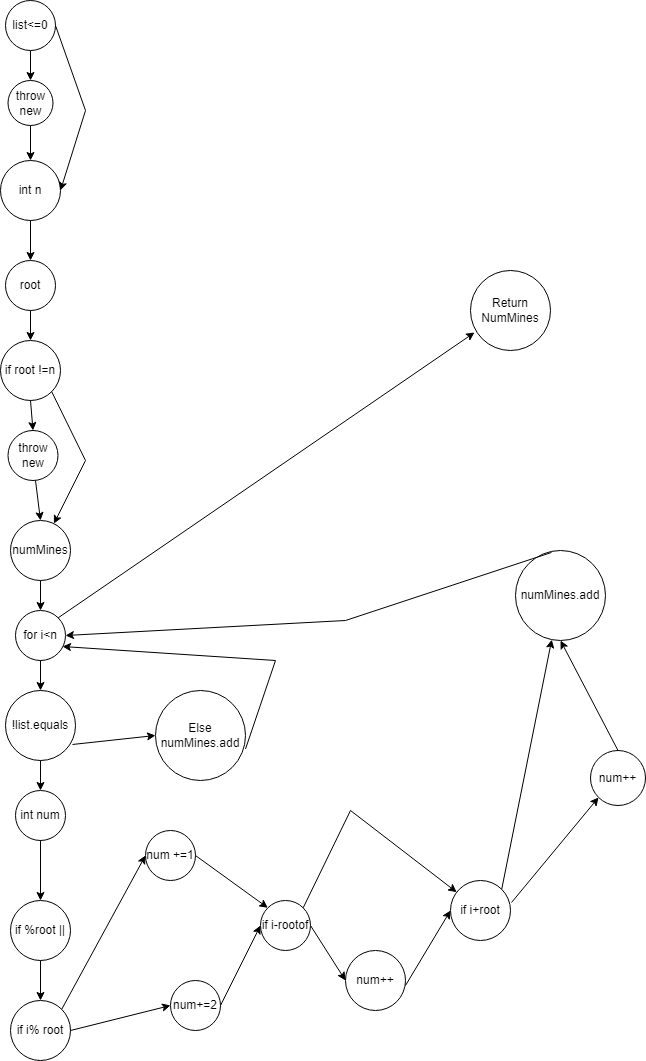

The diagram above was exported from draw.io. Its source (the exported page's mxGraphModel, read from the mxfile embedded in the PNG):
<mxGraphModel dx="1422" dy="705" grid="1" gridSize="10" guides="1" tooltips="1" connect="1" arrows="1" fold="1" page="1" pageScale="1" pageWidth="827" pageHeight="1169" math="0" shadow="0">
  <root>
    <mxCell id="0" />
    <mxCell id="1" parent="0" />
    <mxCell id="75wr2aA5XkDzR5RwK9X8-59" value="list&amp;lt;=0" style="ellipse;whiteSpace=wrap;html=1;aspect=fixed;" vertex="1" parent="1">
      <mxGeometry x="105" y="60" width="50" height="50" as="geometry" />
    </mxCell>
    <mxCell id="75wr2aA5XkDzR5RwK9X8-60" value="" style="endArrow=classic;html=1;rounded=0;exitX=0.5;exitY=1;exitDx=0;exitDy=0;" edge="1" parent="1" source="75wr2aA5XkDzR5RwK9X8-59" target="75wr2aA5XkDzR5RwK9X8-61">
      <mxGeometry width="50" height="50" relative="1" as="geometry">
        <mxPoint x="115" y="150" as="sourcePoint" />
        <mxPoint x="130" y="150" as="targetPoint" />
      </mxGeometry>
    </mxCell>
    <mxCell id="75wr2aA5XkDzR5RwK9X8-61" value="throw new" style="ellipse;whiteSpace=wrap;html=1;aspect=fixed;" vertex="1" parent="1">
      <mxGeometry x="107.5" y="140" width="45" height="45" as="geometry" />
    </mxCell>
    <mxCell id="75wr2aA5XkDzR5RwK9X8-62" value="int n" style="ellipse;whiteSpace=wrap;html=1;aspect=fixed;" vertex="1" parent="1">
      <mxGeometry x="100" y="220" width="60" height="60" as="geometry" />
    </mxCell>
    <mxCell id="75wr2aA5XkDzR5RwK9X8-63" value="" style="endArrow=classic;html=1;rounded=0;exitX=0.5;exitY=1;exitDx=0;exitDy=0;entryX=0.5;entryY=0;entryDx=0;entryDy=0;" edge="1" parent="1" source="75wr2aA5XkDzR5RwK9X8-61" target="75wr2aA5XkDzR5RwK9X8-62">
      <mxGeometry width="50" height="50" relative="1" as="geometry">
        <mxPoint x="115" y="230" as="sourcePoint" />
        <mxPoint x="165" y="180" as="targetPoint" />
      </mxGeometry>
    </mxCell>
    <mxCell id="75wr2aA5XkDzR5RwK9X8-64" value="" style="endArrow=classic;html=1;rounded=0;exitX=1;exitY=0.5;exitDx=0;exitDy=0;entryX=1;entryY=0.5;entryDx=0;entryDy=0;" edge="1" parent="1" source="75wr2aA5XkDzR5RwK9X8-59" target="75wr2aA5XkDzR5RwK9X8-62">
      <mxGeometry width="50" height="50" relative="1" as="geometry">
        <mxPoint x="205" y="200" as="sourcePoint" />
        <mxPoint x="255" y="150" as="targetPoint" />
        <Array as="points">
          <mxPoint x="185" y="170" />
        </Array>
      </mxGeometry>
    </mxCell>
    <mxCell id="75wr2aA5XkDzR5RwK9X8-65" value="root" style="ellipse;whiteSpace=wrap;html=1;aspect=fixed;" vertex="1" parent="1">
      <mxGeometry x="105" y="320" width="50" height="50" as="geometry" />
    </mxCell>
    <mxCell id="75wr2aA5XkDzR5RwK9X8-66" value="" style="endArrow=classic;html=1;rounded=0;exitX=0.5;exitY=1;exitDx=0;exitDy=0;entryX=0.5;entryY=0;entryDx=0;entryDy=0;" edge="1" parent="1" source="75wr2aA5XkDzR5RwK9X8-62" target="75wr2aA5XkDzR5RwK9X8-65">
      <mxGeometry width="50" height="50" relative="1" as="geometry">
        <mxPoint x="375" y="460" as="sourcePoint" />
        <mxPoint x="425" y="410" as="targetPoint" />
      </mxGeometry>
    </mxCell>
    <mxCell id="75wr2aA5XkDzR5RwK9X8-67" value="if root !=n" style="ellipse;whiteSpace=wrap;html=1;aspect=fixed;" vertex="1" parent="1">
      <mxGeometry x="100" y="400" width="60" height="60" as="geometry" />
    </mxCell>
    <mxCell id="75wr2aA5XkDzR5RwK9X8-68" value="" style="endArrow=classic;html=1;rounded=0;exitX=0.5;exitY=1;exitDx=0;exitDy=0;entryX=0.5;entryY=0;entryDx=0;entryDy=0;" edge="1" parent="1" source="75wr2aA5XkDzR5RwK9X8-65" target="75wr2aA5XkDzR5RwK9X8-67">
      <mxGeometry width="50" height="50" relative="1" as="geometry">
        <mxPoint x="245" y="460" as="sourcePoint" />
        <mxPoint x="295" y="410" as="targetPoint" />
      </mxGeometry>
    </mxCell>
    <mxCell id="75wr2aA5XkDzR5RwK9X8-69" value="throw new" style="ellipse;whiteSpace=wrap;html=1;aspect=fixed;" vertex="1" parent="1">
      <mxGeometry x="107.5" y="490" width="50" height="50" as="geometry" />
    </mxCell>
    <mxCell id="75wr2aA5XkDzR5RwK9X8-70" value="" style="endArrow=classic;html=1;rounded=0;exitX=0.5;exitY=1;exitDx=0;exitDy=0;entryX=0.5;entryY=0;entryDx=0;entryDy=0;" edge="1" parent="1" source="75wr2aA5XkDzR5RwK9X8-67" target="75wr2aA5XkDzR5RwK9X8-69">
      <mxGeometry width="50" height="50" relative="1" as="geometry">
        <mxPoint x="245" y="460" as="sourcePoint" />
        <mxPoint x="295" y="410" as="targetPoint" />
      </mxGeometry>
    </mxCell>
    <mxCell id="75wr2aA5XkDzR5RwK9X8-71" value="" style="endArrow=classic;html=1;rounded=0;exitX=1;exitY=1;exitDx=0;exitDy=0;" edge="1" parent="1" source="75wr2aA5XkDzR5RwK9X8-67" target="75wr2aA5XkDzR5RwK9X8-72">
      <mxGeometry width="50" height="50" relative="1" as="geometry">
        <mxPoint x="245" y="460" as="sourcePoint" />
        <mxPoint x="135" y="600" as="targetPoint" />
        <Array as="points">
          <mxPoint x="185" y="520" />
        </Array>
      </mxGeometry>
    </mxCell>
    <mxCell id="75wr2aA5XkDzR5RwK9X8-72" value="numMines" style="ellipse;whiteSpace=wrap;html=1;aspect=fixed;" vertex="1" parent="1">
      <mxGeometry x="110" y="580" width="60" height="60" as="geometry" />
    </mxCell>
    <mxCell id="75wr2aA5XkDzR5RwK9X8-73" value="" style="endArrow=classic;html=1;rounded=0;entryX=0.5;entryY=0;entryDx=0;entryDy=0;" edge="1" parent="1" target="75wr2aA5XkDzR5RwK9X8-72">
      <mxGeometry width="50" height="50" relative="1" as="geometry">
        <mxPoint x="135" y="540" as="sourcePoint" />
        <mxPoint x="295" y="400" as="targetPoint" />
      </mxGeometry>
    </mxCell>
    <mxCell id="75wr2aA5XkDzR5RwK9X8-74" value="for i&amp;lt;n" style="ellipse;whiteSpace=wrap;html=1;aspect=fixed;" vertex="1" parent="1">
      <mxGeometry x="115" y="670" width="50" height="50" as="geometry" />
    </mxCell>
    <mxCell id="75wr2aA5XkDzR5RwK9X8-75" value="" style="endArrow=classic;html=1;rounded=0;exitX=0.5;exitY=1;exitDx=0;exitDy=0;entryX=0.5;entryY=0;entryDx=0;entryDy=0;" edge="1" parent="1" source="75wr2aA5XkDzR5RwK9X8-72" target="75wr2aA5XkDzR5RwK9X8-74">
      <mxGeometry width="50" height="50" relative="1" as="geometry">
        <mxPoint x="245" y="640" as="sourcePoint" />
        <mxPoint x="295" y="590" as="targetPoint" />
      </mxGeometry>
    </mxCell>
    <mxCell id="75wr2aA5XkDzR5RwK9X8-76" value="!list.equals" style="ellipse;whiteSpace=wrap;html=1;aspect=fixed;" vertex="1" parent="1">
      <mxGeometry x="105" y="750" width="70" height="70" as="geometry" />
    </mxCell>
    <mxCell id="75wr2aA5XkDzR5RwK9X8-77" value="" style="endArrow=classic;html=1;rounded=0;exitX=0.5;exitY=1;exitDx=0;exitDy=0;entryX=0.5;entryY=0;entryDx=0;entryDy=0;" edge="1" parent="1" source="75wr2aA5XkDzR5RwK9X8-74" target="75wr2aA5XkDzR5RwK9X8-76">
      <mxGeometry width="50" height="50" relative="1" as="geometry">
        <mxPoint x="135" y="720" as="sourcePoint" />
        <mxPoint x="295" y="590" as="targetPoint" />
      </mxGeometry>
    </mxCell>
    <mxCell id="75wr2aA5XkDzR5RwK9X8-78" value="int num" style="ellipse;whiteSpace=wrap;html=1;aspect=fixed;" vertex="1" parent="1">
      <mxGeometry x="115" y="850" width="50" height="50" as="geometry" />
    </mxCell>
    <mxCell id="75wr2aA5XkDzR5RwK9X8-79" value="" style="endArrow=classic;html=1;rounded=0;exitX=0.5;exitY=1;exitDx=0;exitDy=0;entryX=0.5;entryY=0;entryDx=0;entryDy=0;" edge="1" parent="1" source="75wr2aA5XkDzR5RwK9X8-76" target="75wr2aA5XkDzR5RwK9X8-78">
      <mxGeometry width="50" height="50" relative="1" as="geometry">
        <mxPoint x="245" y="840" as="sourcePoint" />
        <mxPoint x="295" y="790" as="targetPoint" />
      </mxGeometry>
    </mxCell>
    <mxCell id="75wr2aA5XkDzR5RwK9X8-80" value="if %root ||" style="ellipse;whiteSpace=wrap;html=1;aspect=fixed;" vertex="1" parent="1">
      <mxGeometry x="110" y="960" width="60" height="60" as="geometry" />
    </mxCell>
    <mxCell id="75wr2aA5XkDzR5RwK9X8-81" value="" style="endArrow=classic;html=1;rounded=0;exitX=0.5;exitY=1;exitDx=0;exitDy=0;entryX=0.5;entryY=0;entryDx=0;entryDy=0;" edge="1" parent="1" source="75wr2aA5XkDzR5RwK9X8-78" target="75wr2aA5XkDzR5RwK9X8-80">
      <mxGeometry width="50" height="50" relative="1" as="geometry">
        <mxPoint x="245" y="840" as="sourcePoint" />
        <mxPoint x="295" y="790" as="targetPoint" />
      </mxGeometry>
    </mxCell>
    <mxCell id="75wr2aA5XkDzR5RwK9X8-82" value="if i% root" style="ellipse;whiteSpace=wrap;html=1;aspect=fixed;" vertex="1" parent="1">
      <mxGeometry x="110" y="1060" width="60" height="60" as="geometry" />
    </mxCell>
    <mxCell id="75wr2aA5XkDzR5RwK9X8-83" value="" style="endArrow=classic;html=1;rounded=0;exitX=0.5;exitY=1;exitDx=0;exitDy=0;entryX=0.5;entryY=0;entryDx=0;entryDy=0;" edge="1" parent="1" source="75wr2aA5XkDzR5RwK9X8-80" target="75wr2aA5XkDzR5RwK9X8-82">
      <mxGeometry width="50" height="50" relative="1" as="geometry">
        <mxPoint x="245" y="840" as="sourcePoint" />
        <mxPoint x="295" y="790" as="targetPoint" />
      </mxGeometry>
    </mxCell>
    <mxCell id="75wr2aA5XkDzR5RwK9X8-84" value="num+=2" style="ellipse;whiteSpace=wrap;html=1;aspect=fixed;" vertex="1" parent="1">
      <mxGeometry x="270" y="1040" width="50" height="50" as="geometry" />
    </mxCell>
    <mxCell id="75wr2aA5XkDzR5RwK9X8-85" value="" style="endArrow=classic;html=1;rounded=0;exitX=1;exitY=0.5;exitDx=0;exitDy=0;entryX=0;entryY=0.5;entryDx=0;entryDy=0;" edge="1" parent="1" source="75wr2aA5XkDzR5RwK9X8-82" target="75wr2aA5XkDzR5RwK9X8-84">
      <mxGeometry width="50" height="50" relative="1" as="geometry">
        <mxPoint x="245" y="940" as="sourcePoint" />
        <mxPoint x="295" y="890" as="targetPoint" />
      </mxGeometry>
    </mxCell>
    <mxCell id="75wr2aA5XkDzR5RwK9X8-86" value="" style="endArrow=classic;html=1;rounded=0;exitX=1;exitY=0.5;exitDx=0;exitDy=0;entryX=0;entryY=0.5;entryDx=0;entryDy=0;" edge="1" parent="1" source="75wr2aA5XkDzR5RwK9X8-84" target="75wr2aA5XkDzR5RwK9X8-87">
      <mxGeometry width="50" height="50" relative="1" as="geometry">
        <mxPoint x="245" y="940" as="sourcePoint" />
        <mxPoint x="315" y="1070" as="targetPoint" />
      </mxGeometry>
    </mxCell>
    <mxCell id="75wr2aA5XkDzR5RwK9X8-87" value="if i-rootof" style="ellipse;whiteSpace=wrap;html=1;aspect=fixed;" vertex="1" parent="1">
      <mxGeometry x="360" y="960" width="50" height="50" as="geometry" />
    </mxCell>
    <mxCell id="75wr2aA5XkDzR5RwK9X8-88" value="num +=1" style="ellipse;whiteSpace=wrap;html=1;aspect=fixed;" vertex="1" parent="1">
      <mxGeometry x="245" y="890" width="50" height="50" as="geometry" />
    </mxCell>
    <mxCell id="75wr2aA5XkDzR5RwK9X8-89" value="" style="endArrow=classic;html=1;rounded=0;exitX=1;exitY=0;exitDx=0;exitDy=0;entryX=0;entryY=0.5;entryDx=0;entryDy=0;" edge="1" parent="1" source="75wr2aA5XkDzR5RwK9X8-82" target="75wr2aA5XkDzR5RwK9X8-88">
      <mxGeometry width="50" height="50" relative="1" as="geometry">
        <mxPoint x="245" y="940" as="sourcePoint" />
        <mxPoint x="295" y="890" as="targetPoint" />
      </mxGeometry>
    </mxCell>
    <mxCell id="75wr2aA5XkDzR5RwK9X8-90" value="" style="endArrow=classic;html=1;rounded=0;exitX=1;exitY=0.5;exitDx=0;exitDy=0;entryX=0;entryY=0;entryDx=0;entryDy=0;" edge="1" parent="1" source="75wr2aA5XkDzR5RwK9X8-88" target="75wr2aA5XkDzR5RwK9X8-87">
      <mxGeometry width="50" height="50" relative="1" as="geometry">
        <mxPoint x="245" y="940" as="sourcePoint" />
        <mxPoint x="295" y="890" as="targetPoint" />
      </mxGeometry>
    </mxCell>
    <mxCell id="75wr2aA5XkDzR5RwK9X8-91" value="num++" style="ellipse;whiteSpace=wrap;html=1;aspect=fixed;" vertex="1" parent="1">
      <mxGeometry x="445" y="1010" width="60" height="60" as="geometry" />
    </mxCell>
    <mxCell id="75wr2aA5XkDzR5RwK9X8-92" value="" style="endArrow=classic;html=1;rounded=0;exitX=1;exitY=0.5;exitDx=0;exitDy=0;entryX=0;entryY=0.5;entryDx=0;entryDy=0;" edge="1" parent="1" source="75wr2aA5XkDzR5RwK9X8-87" target="75wr2aA5XkDzR5RwK9X8-91">
      <mxGeometry width="50" height="50" relative="1" as="geometry">
        <mxPoint x="245" y="930" as="sourcePoint" />
        <mxPoint x="295" y="880" as="targetPoint" />
      </mxGeometry>
    </mxCell>
    <mxCell id="75wr2aA5XkDzR5RwK9X8-93" value="" style="endArrow=classic;html=1;rounded=0;exitX=1;exitY=0;exitDx=0;exitDy=0;" edge="1" parent="1" source="75wr2aA5XkDzR5RwK9X8-87" target="75wr2aA5XkDzR5RwK9X8-95">
      <mxGeometry width="50" height="50" relative="1" as="geometry">
        <mxPoint x="245" y="930" as="sourcePoint" />
        <mxPoint x="545" y="1040" as="targetPoint" />
        <Array as="points">
          <mxPoint x="450" y="870" />
        </Array>
      </mxGeometry>
    </mxCell>
    <mxCell id="75wr2aA5XkDzR5RwK9X8-94" value="" style="endArrow=classic;html=1;rounded=0;entryX=0;entryY=0.5;entryDx=0;entryDy=0;" edge="1" parent="1" target="75wr2aA5XkDzR5RwK9X8-95">
      <mxGeometry width="50" height="50" relative="1" as="geometry">
        <mxPoint x="505" y="1045" as="sourcePoint" />
        <mxPoint x="545" y="1040" as="targetPoint" />
      </mxGeometry>
    </mxCell>
    <mxCell id="75wr2aA5XkDzR5RwK9X8-95" value="if i+root" style="ellipse;whiteSpace=wrap;html=1;aspect=fixed;" vertex="1" parent="1">
      <mxGeometry x="550" y="940" width="60" height="60" as="geometry" />
    </mxCell>
    <mxCell id="75wr2aA5XkDzR5RwK9X8-96" value="num++" style="ellipse;whiteSpace=wrap;html=1;aspect=fixed;" vertex="1" parent="1">
      <mxGeometry x="690" y="810" width="55" height="55" as="geometry" />
    </mxCell>
    <mxCell id="75wr2aA5XkDzR5RwK9X8-97" value="" style="endArrow=classic;html=1;rounded=0;exitX=1.017;exitY=0.367;exitDx=0;exitDy=0;exitPerimeter=0;entryX=0;entryY=1;entryDx=0;entryDy=0;" edge="1" parent="1" source="75wr2aA5XkDzR5RwK9X8-95" target="75wr2aA5XkDzR5RwK9X8-96">
      <mxGeometry width="50" height="50" relative="1" as="geometry">
        <mxPoint x="245" y="930" as="sourcePoint" />
        <mxPoint x="295" y="880" as="targetPoint" />
      </mxGeometry>
    </mxCell>
    <mxCell id="75wr2aA5XkDzR5RwK9X8-98" value="" style="endArrow=classic;html=1;rounded=0;exitX=1;exitY=0;exitDx=0;exitDy=0;" edge="1" parent="1" source="75wr2aA5XkDzR5RwK9X8-95" target="75wr2aA5XkDzR5RwK9X8-99">
      <mxGeometry width="50" height="50" relative="1" as="geometry">
        <mxPoint x="245" y="930" as="sourcePoint" />
        <mxPoint x="695" y="870" as="targetPoint" />
      </mxGeometry>
    </mxCell>
    <mxCell id="75wr2aA5XkDzR5RwK9X8-99" value="numMines.add" style="ellipse;whiteSpace=wrap;html=1;aspect=fixed;" vertex="1" parent="1">
      <mxGeometry x="615" y="610" width="90" height="90" as="geometry" />
    </mxCell>
    <mxCell id="75wr2aA5XkDzR5RwK9X8-100" value="" style="endArrow=classic;html=1;rounded=0;exitX=0.5;exitY=0;exitDx=0;exitDy=0;entryX=0.5;entryY=1;entryDx=0;entryDy=0;" edge="1" parent="1" source="75wr2aA5XkDzR5RwK9X8-96" target="75wr2aA5XkDzR5RwK9X8-99">
      <mxGeometry width="50" height="50" relative="1" as="geometry">
        <mxPoint x="245" y="930" as="sourcePoint" />
        <mxPoint x="295" y="880" as="targetPoint" />
      </mxGeometry>
    </mxCell>
    <mxCell id="75wr2aA5XkDzR5RwK9X8-101" value="Else numMines.add" style="ellipse;whiteSpace=wrap;html=1;aspect=fixed;" vertex="1" parent="1">
      <mxGeometry x="255" y="750" width="90" height="90" as="geometry" />
    </mxCell>
    <mxCell id="75wr2aA5XkDzR5RwK9X8-102" value="" style="endArrow=classic;html=1;rounded=0;exitX=0.957;exitY=0.771;exitDx=0;exitDy=0;exitPerimeter=0;entryX=0;entryY=0.5;entryDx=0;entryDy=0;" edge="1" parent="1" source="75wr2aA5XkDzR5RwK9X8-76" target="75wr2aA5XkDzR5RwK9X8-101">
      <mxGeometry width="50" height="50" relative="1" as="geometry">
        <mxPoint x="245" y="930" as="sourcePoint" />
        <mxPoint x="295" y="880" as="targetPoint" />
      </mxGeometry>
    </mxCell>
    <mxCell id="75wr2aA5XkDzR5RwK9X8-103" value="" style="endArrow=classic;html=1;rounded=0;exitX=1;exitY=0.65;exitDx=0;exitDy=0;exitPerimeter=0;entryX=0.94;entryY=0.72;entryDx=0;entryDy=0;entryPerimeter=0;" edge="1" parent="1" source="75wr2aA5XkDzR5RwK9X8-101" target="75wr2aA5XkDzR5RwK9X8-74">
      <mxGeometry width="50" height="50" relative="1" as="geometry">
        <mxPoint x="245" y="930" as="sourcePoint" />
        <mxPoint x="618.04" y="766" as="targetPoint" />
        <Array as="points">
          <mxPoint x="375" y="720" />
        </Array>
      </mxGeometry>
    </mxCell>
    <mxCell id="75wr2aA5XkDzR5RwK9X8-104" value="" style="endArrow=classic;html=1;rounded=0;exitX=0.4;exitY=0.022;exitDx=0;exitDy=0;exitPerimeter=0;entryX=1;entryY=0.5;entryDx=0;entryDy=0;" edge="1" parent="1" source="75wr2aA5XkDzR5RwK9X8-99" target="75wr2aA5XkDzR5RwK9X8-74">
      <mxGeometry width="50" height="50" relative="1" as="geometry">
        <mxPoint x="245" y="730" as="sourcePoint" />
        <mxPoint x="295" y="680" as="targetPoint" />
        <Array as="points">
          <mxPoint x="445" y="680" />
        </Array>
      </mxGeometry>
    </mxCell>
    <mxCell id="75wr2aA5XkDzR5RwK9X8-105" value="Return NumMines" style="ellipse;whiteSpace=wrap;html=1;aspect=fixed;" vertex="1" parent="1">
      <mxGeometry x="570" y="330" width="80" height="80" as="geometry" />
    </mxCell>
    <mxCell id="75wr2aA5XkDzR5RwK9X8-106" value="" style="endArrow=classic;html=1;rounded=0;exitX=1;exitY=0;exitDx=0;exitDy=0;entryX=0.05;entryY=0.775;entryDx=0;entryDy=0;entryPerimeter=0;" edge="1" parent="1" source="75wr2aA5XkDzR5RwK9X8-74" target="75wr2aA5XkDzR5RwK9X8-105">
      <mxGeometry width="50" height="50" relative="1" as="geometry">
        <mxPoint x="245" y="730" as="sourcePoint" />
        <mxPoint x="295" y="680" as="targetPoint" />
      </mxGeometry>
    </mxCell>
  </root>
</mxGraphModel>